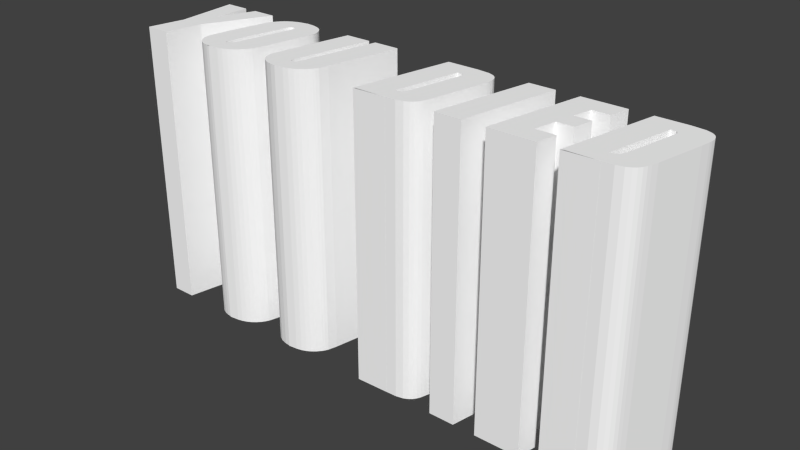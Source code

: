 # Source: model.blend  (saved by Blender 2.64.0; exported with 4.5.12 LTS)
import bpy
from mathutils import Matrix  # noqa: F401  (used for matrix-valued properties, if any)

bpy.ops.wm.read_factory_settings(use_empty=True)
scene = bpy.context.scene
scene.name = 'Scene'

# ---- collections
col_collection_1 = bpy.data.collections.new('Collection 1'); scene.collection.children.link(col_collection_1)

# ---- materials (node trees are filled in below, after node groups)
mat_svgmat_004 = bpy.data.materials.new('SVGMat.004')
mat_svgmat_004.alpha_threshold = 0.0
mat_svgmat_004.use_transparent_shadow = False
mat_svgmat_004.diffuse_color = (1.0, 1.0, 1.0, 1.0)
mat_svgmat_004.roughness = 0.5
mat_svgmat_004.line_color = (0.0, 0.0, 0.0, 1.0)

# ---- material node trees

# ---- world
world_world = bpy.data.worlds.new('World'); scene.world = world_world
world_world.color = (0.05088, 0.05088, 0.05088)
world_world.use_sun_shadow = False
world_world.sun_shadow_jitter_overblur = 0.0
world_world.cycles.sampling_method = 'MANUAL'
world_world.cycles.sample_map_resolution = 256

# ---- meshes
me_mesh = bpy.data.meshes.new('Mesh')
me_mesh.from_pydata([(0.7753, 0.2049, -0.5), (0.8836, 0.2045, -0.5), (-0.5563, -0.1518, -0.5), (-0.8049, 0.2049, -0.5), (0.2805, 0.1413, -0.5), (0.6536, 0.001126, -0.5), (-0.6396, 0.08811, -0.5), (-0.59, -0.1539, -0.5), (-0.2313, -0.1411, -0.5), (0.9288, 0.2, -0.5), (0.3036, -0.1464, -0.5), (0.1857, 0.1141, -0.5), (-0.2033, -0.1214, -0.5), (-0.2362, 0.2049, -0.5), (-0.4847, 0.2104, -0.5), (0.1275, -0.0857, -0.5), (0.9501, 0.1916, -0.5), (0.1519, -0.05448, -0.5), (-0.2479, -0.1478, -0.5), (-0.441, 0.1904, -0.5), (-0.4231, 0.1208, -0.5), (-0.5247, 0.1524, -0.5), (0.9609, 0.1824, -0.5), (-0.5113, 0.1478, -0.5), (-0.5297, 0.1501, -0.5), (-0.5343, 0.1453, -0.5), (0.967, 0.1729, -0.5), (0.09703, -0.1464, -0.5), (0.1662, -0.1451, -0.5), (-0.461, -0.06624, -0.5), (0.9721, 0.1579, -0.5), (0.4756, -0.1464, -0.5), (-0.2886, -0.09355, -0.5), (-0.1186, 0.2049, -0.5), (0.3739, 0.2049, -0.5), (-0.1794, -0.08672, -0.5), (-0.3276, 0.2049, -0.5), (0.2173, -0.1228, -0.5), (0.9722, 0.1448, -0.5), (0.972, 0.1413, -0.5), (0.971, 0.1315, -0.5), (-0.54, 0.1292, -0.5), (-0.4324, 0.18, -0.5), (-0.21, 0.2049, -0.5), (0.9657, 0.09905, -0.5), (0.2586, 0.1916, -0.5), (0.1439, -0.07707, -0.5), (0.06042, -0.1464, -0.5), (-0.2923, -0.08937, -0.5), (-0.3697, -0.1255, -0.5), (0.2694, 0.1824, -0.5), (0.01301, -0.1494, -0.5), (0.02381, -0.1464, -0.5), (-0.5779, -0.09301, -0.5), (0.1206, -0.1464, -0.5), (0.1287, -0.1464, -0.5), (-0.607, -0.152, -0.5), (0.2254, -0.1118, -0.5), (0.9326, -0.06551, -0.5), (-0.1707, -0.05455, -0.5), (-0.2666, -0.1521, -0.5), (0.61, 0.06797, -0.5), (-0.6698, -0.09441, -0.5), (-0.5207, 0.1528, -0.5), (0.2795, 0.1315, -0.5), (-0.8891, 0.2049, -0.5), (-0.2835, -0.09436, -0.5), (0.1799, 0.1432, -0.5), (0.927, -0.08662, -0.5), (0.9227, -0.09999, -0.5), (-0.2736, -0.09104, -0.5), (-0.2848, -0.09432, -0.5), (0.08549, -0.1464, -0.5), (-0.5077, -0.1334, -0.5), (0.9169, -0.1118, -0.5), (-0.8104, 0.06801, -0.5), (-0.5708, -0.09436, -0.5), (-0.3776, -0.1129, -0.5), (0.9088, -0.1228, -0.5), (-0.4731, -0.09691, -0.5), (-0.5124, 0.1251, -0.5), (-0.3416, -0.1454, -0.5), (0.1862, 0.1385, -0.5), (0.8982, -0.1316, -0.5), (0.2312, -0.09999, -0.5), (-0.5917, -0.1556, -0.5), (0.1374, -0.08285, -0.5), (-0.5219, 0.1528, -0.5), (0.8824, -0.1396, -0.5), (0.6482, -0.07613, -0.5), (-0.2973, -0.1542, -0.5), (-0.2922, -0.07621, -0.5), (0.5459, 0.2049, -0.5), (0.6232, 0.1346, -0.5), (-0.2982, -0.1552, -0.5), (-0.5892, 0.1883, -0.5), (0.8577, -0.1451, -0.5), (0.1633, 0.1451, -0.5), (0.2755, 0.1729, -0.5), (0.1879, 0.132, -0.5), (-0.6044, 0.1748, -0.5), (0.2807, 0.1448, -0.5), (-0.5814, -0.08642, -0.5), (-0.5788, -0.06339, -0.5), (-0.383, -0.08228, -0.5), (0.3949, -0.1464, -0.5), (-0.5224, -0.1415, -0.5), (0.6842, 0.1346, -0.5), (0.8202, -0.1464, -0.5), (0.812, -0.1464, -0.5), (0.2067, -0.1316, -0.5), (-0.7952, 0.1108, -0.5), (0.7989, -0.1464, -0.5), (0.7885, -0.1464, -0.5), (0.777, -0.1464, -0.5), (0.7647, -0.1464, -0.5), (0.7519, -0.1464, -0.5), (0.7392, -0.1464, -0.5), (0.7268, -0.1464, -0.5), (0.7153, -0.1464, -0.5), (0.7045, -0.1494, -0.5), (0.5811, -0.07613, -0.5), (0.8082, -0.08645, -0.5), (-0.6507, -0.132, -0.5), (0.819, -0.0857, -0.5), (0.07316, -0.1464, -0.5), (-0.3187, -0.1517, -0.5), (0.2412, -0.06529, -0.5), (0.8289, -0.08285, -0.5), (-0.5106, 0.141, -0.5), (-0.4247, 0.1644, -0.5), (0.5965, 0.001126, -0.5), (-0.1844, -0.09694, -0.5), (0.8354, -0.07707, -0.5), (0.08378, 0.2049, -0.5), (0.6983, 0.2049, -0.5), (0.1074, -0.1464, -0.5), (-0.4521, 0.1988, -0.5), (-0.2177, -0.1332, -0.5), (0.8434, -0.05448, -0.5), (-0.5612, -0.09123, -0.5), (-0.5354, 0.2103, -0.5), (-0.5723, -0.09431, -0.5), (-0.7579, 0.2049, -0.5), (0.04768, -0.1464, -0.5), (-0.4296, 0.08175, -0.5), (0.2355, -0.08662, -0.5), (0.634, -0.1464, -0.5), (-0.6657, -0.1091, -0.5), (-0.4947, -0.1234, -0.5), (0.1167, -0.08645, -0.5), (-0.467, -0.08532, -0.5), (-0.2632, -0.06075, -0.5), (0.1909, -0.1396, -0.5), (0.8772, 0.1141, -0.5), (-0.6289, 0.1322, -0.5), (-0.1895, -0.105, -0.5), (-0.5566, -0.08502, -0.5), (-0.6703, -0.07521, -0.5), (-0.36, -0.1347, -0.5), (-0.3756, -0.03504, -0.5), (-0.6191, 0.1553, -0.5), (-0.6621, -0.0233, -0.5), (-0.6248, -0.1475, -0.5), (-0.3821, -0.09767, -0.5), (-0.4211, 0.1416, -0.5), (0.8794, 0.132, -0.5), (0.2743, 0.09915, -0.5), (0.667, 0.06797, -0.5), (-0.5213, 0.2119, -0.5), (0.03534, -0.1464, -0.5), (-0.4523, -0.03033, -0.5), (-0.5167, 0.2139, -0.5), (-0.5662, -0.09387, -0.5), (0.8777, 0.1385, -0.5), (0.2806, 0.1579, -0.5), (-0.5495, -0.06034, -0.5), (-0.2793, -0.09396, -0.5), (-0.4805, -0.1082, -0.5), (-0.5388, -0.1478, -0.5), (-0.2688, -0.08296, -0.5), (0.8714, 0.1432, -0.5), (-0.5153, 0.152, -0.5), (-0.4674, 0.2059, -0.5), (0.1921, 0.2045, -0.5), (-0.8073, 0.1114, -0.5), (-0.5551, 0.2056, -0.5), (-0.5731, 0.1981, -0.5), (-0.4221, 0.1528, -0.5), (-0.6397, -0.1405, -0.5), (0.2373, 0.2, -0.5), (0.8548, 0.1451, -0.5), (0.4653, 0.2049, -0.5), (-0.6593, -0.1216, -0.5), (-0.6736, 0.2049, -0.5), (-0.7852, -0.01927, -0.5), (-0.8106, -0.1464, -0.5), (-0.8952, -0.1464, -0.5), (-0.8698, -0.01927, -0.5), (0.7753, 0.2049, 0.5), (0.8836, 0.2045, 0.5), (-0.5563, -0.1518, 0.5), (-0.8049, 0.2049, 0.5), (0.2805, 0.1413, 0.5), (0.6536, 0.001126, 0.5), (-0.6396, 0.08811, 0.5), (-0.59, -0.1539, 0.5), (-0.2313, -0.1411, 0.5), (0.9288, 0.2, 0.5), (0.3036, -0.1464, 0.5), (0.1857, 0.1141, 0.5), (-0.2033, -0.1214, 0.5), (-0.2362, 0.2049, 0.5), (-0.4847, 0.2104, 0.5), (0.1275, -0.0857, 0.5), (0.9501, 0.1916, 0.5), (0.1519, -0.05448, 0.5), (-0.2479, -0.1478, 0.5), (-0.441, 0.1904, 0.5), (-0.4231, 0.1208, 0.5), (-0.5247, 0.1524, 0.5), (0.9609, 0.1824, 0.5), (-0.5113, 0.1478, 0.5), (-0.5297, 0.1501, 0.5), (-0.5343, 0.1453, 0.5), (0.967, 0.1729, 0.5), (0.09703, -0.1464, 0.5), (0.1662, -0.1451, 0.5), (-0.461, -0.06624, 0.5), (0.9721, 0.1579, 0.5), (0.4756, -0.1464, 0.5), (-0.2886, -0.09355, 0.5), (-0.1186, 0.2049, 0.5), (0.3739, 0.2049, 0.5), (-0.1794, -0.08672, 0.5), (-0.3276, 0.2049, 0.5), (0.2173, -0.1228, 0.5), (0.9722, 0.1448, 0.5), (0.972, 0.1413, 0.5), (0.971, 0.1315, 0.5), (-0.54, 0.1292, 0.5), (-0.4324, 0.18, 0.5), (-0.21, 0.2049, 0.5), (0.9657, 0.09905, 0.5), (0.2586, 0.1916, 0.5), (0.1439, -0.07707, 0.5), (0.06042, -0.1464, 0.5), (-0.2923, -0.08937, 0.5), (-0.3697, -0.1255, 0.5), (0.2694, 0.1824, 0.5), (0.01301, -0.1494, 0.5), (0.02381, -0.1464, 0.5), (-0.5779, -0.09301, 0.5), (0.1206, -0.1464, 0.5), (0.1287, -0.1464, 0.5), (-0.607, -0.152, 0.5), (0.2254, -0.1118, 0.5), (0.9326, -0.06551, 0.5), (-0.1707, -0.05455, 0.5), (-0.2666, -0.1521, 0.5), (0.61, 0.06797, 0.5), (-0.6698, -0.09441, 0.5), (-0.5207, 0.1528, 0.5), (0.2795, 0.1315, 0.5), (-0.8891, 0.2049, 0.5), (-0.2835, -0.09436, 0.5), (0.1799, 0.1432, 0.5), (0.927, -0.08662, 0.5), (0.9227, -0.09999, 0.5), (-0.2736, -0.09104, 0.5), (-0.2848, -0.09432, 0.5), (0.08549, -0.1464, 0.5), (-0.5077, -0.1334, 0.5), (0.9169, -0.1118, 0.5), (-0.8104, 0.06801, 0.5), (-0.5708, -0.09436, 0.5), (-0.3776, -0.1129, 0.5), (0.9088, -0.1228, 0.5), (-0.4731, -0.09691, 0.5), (-0.5124, 0.1251, 0.5), (-0.3416, -0.1454, 0.5), (0.1862, 0.1385, 0.5), (0.8982, -0.1316, 0.5), (0.2312, -0.09999, 0.5), (-0.5917, -0.1556, 0.5), (0.1374, -0.08285, 0.5), (-0.5219, 0.1528, 0.5), (0.8824, -0.1396, 0.5), (0.6482, -0.07613, 0.5), (-0.2973, -0.1542, 0.5), (-0.2922, -0.07621, 0.5), (0.5459, 0.2049, 0.5), (0.6232, 0.1346, 0.5), (-0.2982, -0.1552, 0.5), (-0.5892, 0.1883, 0.5), (0.8577, -0.1451, 0.5), (0.1633, 0.1451, 0.5), (0.2755, 0.1729, 0.5), (0.1879, 0.132, 0.5), (-0.6044, 0.1748, 0.5), (0.2807, 0.1448, 0.5), (-0.5814, -0.08642, 0.5), (-0.5788, -0.06339, 0.5), (-0.383, -0.08228, 0.5), (0.3949, -0.1464, 0.5), (-0.5224, -0.1415, 0.5), (0.6842, 0.1346, 0.5), (0.8202, -0.1464, 0.5), (0.812, -0.1464, 0.5), (0.2067, -0.1316, 0.5), (-0.7952, 0.1108, 0.5), (0.7989, -0.1464, 0.5), (0.7885, -0.1464, 0.5), (0.777, -0.1464, 0.5), (0.7647, -0.1464, 0.5), (0.7519, -0.1464, 0.5), (0.7392, -0.1464, 0.5), (0.7268, -0.1464, 0.5), (0.7153, -0.1464, 0.5), (0.7045, -0.1494, 0.5), (0.5811, -0.07613, 0.5), (0.8082, -0.08645, 0.5), (-0.6507, -0.132, 0.5), (0.819, -0.0857, 0.5), (0.07316, -0.1464, 0.5), (-0.3187, -0.1517, 0.5), (0.2412, -0.06529, 0.5), (0.8289, -0.08285, 0.5), (-0.5106, 0.141, 0.5), (-0.4247, 0.1644, 0.5), (0.5965, 0.001126, 0.5), (-0.1844, -0.09694, 0.5), (0.8354, -0.07707, 0.5), (0.08378, 0.2049, 0.5), (0.6983, 0.2049, 0.5), (0.1074, -0.1464, 0.5), (-0.4521, 0.1988, 0.5), (-0.2177, -0.1332, 0.5), (0.8434, -0.05448, 0.5), (-0.5612, -0.09123, 0.5), (-0.5354, 0.2103, 0.5), (-0.5723, -0.09431, 0.5), (-0.7579, 0.2049, 0.5), (0.04768, -0.1464, 0.5), (-0.4296, 0.08175, 0.5), (0.2355, -0.08662, 0.5), (0.634, -0.1464, 0.5), (-0.6657, -0.1091, 0.5), (-0.4947, -0.1234, 0.5), (0.1167, -0.08645, 0.5), (-0.467, -0.08532, 0.5), (-0.2632, -0.06075, 0.5), (0.1909, -0.1396, 0.5), (0.8772, 0.1141, 0.5), (-0.6289, 0.1322, 0.5), (-0.1895, -0.105, 0.5), (-0.5566, -0.08502, 0.5), (-0.6703, -0.07521, 0.5), (-0.36, -0.1347, 0.5), (-0.3756, -0.03504, 0.5), (-0.6191, 0.1553, 0.5), (-0.6621, -0.0233, 0.5), (-0.6248, -0.1475, 0.5), (-0.3821, -0.09767, 0.5), (-0.4211, 0.1416, 0.5), (0.8794, 0.132, 0.5), (0.2743, 0.09915, 0.5), (0.667, 0.06797, 0.5), (-0.5213, 0.2119, 0.5), (0.03534, -0.1464, 0.5), (-0.4523, -0.03033, 0.5), (-0.5167, 0.2139, 0.5), (-0.5662, -0.09387, 0.5), (0.8777, 0.1385, 0.5), (0.2806, 0.1579, 0.5), (-0.5495, -0.06034, 0.5), (-0.2793, -0.09396, 0.5), (-0.4805, -0.1082, 0.5), (-0.5388, -0.1478, 0.5), (-0.2688, -0.08296, 0.5), (0.8714, 0.1432, 0.5), (-0.5153, 0.152, 0.5), (-0.4674, 0.2059, 0.5), (0.1921, 0.2045, 0.5), (-0.8073, 0.1114, 0.5), (-0.5551, 0.2056, 0.5), (-0.5731, 0.1981, 0.5), (-0.4221, 0.1528, 0.5), (-0.6397, -0.1405, 0.5), (0.2373, 0.2, 0.5), (0.8548, 0.1451, 0.5), (0.4653, 0.2049, 0.5), (-0.6593, -0.1216, 0.5), (-0.6736, 0.2049, 0.5), (-0.7852, -0.01927, 0.5), (-0.8106, -0.1464, 0.5), (-0.8952, -0.1464, 0.5), (-0.8698, -0.01927, 0.5)], [], [(198, 65, 3), (164, 48, 32), (125, 47, 55), (97, 45, 50), (116, 117, 108), (119, 120, 108), (97, 101, 4), (10, 34, 192), (140, 157, 151), (160, 36, 91), (51, 110, 153), (93, 92, 135), (114, 115, 108), (118, 119, 108), (143, 194, 195), (10, 192, 105), (144, 170, 55), (31, 61, 131), (191, 16, 22), (54, 136, 55), (67, 4, 64), (111, 143, 195), (198, 3, 185), (163, 189, 106), (170, 52, 55), (181, 191, 39), (43, 33, 59), (51, 153, 28), (112, 113, 108), (31, 92, 93), (198, 185, 75), (180, 59, 35), (51, 37, 110), (75, 111, 195), (191, 26, 30), (67, 97, 4), (66, 177, 132), (198, 75, 195), (197, 198, 195), (197, 195, 196), (76, 173, 79), (47, 144, 55), (11, 99, 64), (173, 151, 79), (56, 163, 2), (169, 172, 14), (141, 169, 14), (174, 181, 40), (120, 78, 83), (49, 12, 138), (126, 81, 18), (31, 89, 147), (90, 60, 94), (141, 14, 183), (186, 141, 183), (56, 2, 85), (191, 30, 38), (157, 176, 151), (31, 121, 89), (128, 58, 68), (159, 49, 138), (82, 67, 64), (181, 39, 40), (186, 183, 137), (187, 186, 137), (154, 166, 40), (62, 79, 178), (62, 158, 102), (193, 148, 178), (158, 103, 102), (120, 68, 69), (187, 137, 19), (95, 187, 19), (176, 80, 145), (97, 50, 98), (51, 150, 146), (86, 127, 146), (191, 1, 9), (123, 193, 149), (95, 19, 42), (164, 32, 71), (120, 191, 122), (100, 95, 42), (131, 168, 5), (193, 178, 149), (164, 71, 66), (46, 17, 127), (100, 42, 130), (148, 62, 178), (81, 159, 8), (164, 104, 48), (62, 142, 76), (161, 100, 130), (31, 131, 121), (166, 174, 40), (154, 40, 44), (128, 133, 58), (139, 154, 44), (62, 102, 53), (161, 130, 188), (176, 171, 29), (63, 161, 188), (161, 63, 87), (182, 63, 188), (161, 87, 21), (77, 164, 156), (182, 188, 165), (104, 160, 91), (191, 9, 16), (86, 46, 127), (163, 106, 179), (51, 84, 57), (17, 11, 167), (161, 21, 24), (120, 74, 78), (164, 66, 132), (124, 128, 68), (120, 83, 88), (23, 182, 165), (81, 8, 18), (104, 91, 48), (120, 122, 68), (15, 86, 146), (133, 139, 58), (62, 76, 79), (51, 134, 184), (161, 24, 25), (90, 126, 60), (36, 13, 91), (7, 56, 85), (52, 51, 55), (1, 120, 0), (17, 167, 127), (155, 161, 25), (152, 43, 59), (129, 23, 165), (97, 175, 101), (191, 22, 26), (189, 123, 73), (176, 29, 151), (72, 125, 55), (155, 25, 41), (27, 72, 55), (139, 44, 58), (163, 179, 2), (159, 138, 8), (80, 129, 165), (49, 77, 12), (51, 57, 37), (173, 140, 151), (150, 15, 146), (115, 116, 108), (189, 73, 106), (80, 165, 20), (120, 69, 74), (99, 82, 64), (177, 35, 132), (158, 162, 103), (31, 93, 61), (136, 27, 55), (97, 190, 45), (97, 184, 190), (180, 152, 59), (191, 38, 39), (113, 114, 108), (93, 135, 107), (131, 61, 168), (120, 1, 191), (51, 146, 84), (97, 98, 175), (117, 118, 108), (77, 156, 12), (80, 20, 145), (62, 53, 142), (6, 155, 41), (51, 97, 150), (123, 149, 73), (51, 184, 97), (11, 64, 167), (177, 70, 35), (122, 124, 68), (126, 18, 60), (70, 180, 35), (109, 112, 108), (164, 132, 156), (120, 88, 96), (176, 145, 171), (6, 103, 162), (6, 41, 103), (397, 202, 264), (363, 231, 247), (324, 254, 246), (296, 249, 244), (315, 307, 316), (318, 307, 319), (296, 203, 300), (209, 391, 233), (339, 350, 356), (359, 290, 235), (250, 352, 309), (292, 334, 291), (313, 307, 314), (317, 307, 318), (342, 394, 393), (209, 304, 391), (343, 254, 369), (230, 330, 260), (390, 221, 215), (253, 254, 335), (266, 263, 203), (310, 394, 342), (397, 384, 202), (362, 305, 388), (369, 254, 251), (380, 238, 390), (242, 258, 232), (250, 227, 352), (311, 307, 312), (230, 292, 291), (397, 274, 384), (379, 234, 258), (250, 309, 236), (274, 394, 310), (390, 229, 225), (266, 203, 296), (265, 331, 376), (397, 394, 274), (396, 394, 397), (396, 395, 394), (275, 278, 372), (246, 254, 343), (210, 263, 298), (372, 278, 350), (255, 201, 362), (368, 213, 371), (340, 213, 368), (373, 239, 380), (319, 282, 277), (248, 337, 211), (325, 217, 280), (230, 346, 288), (289, 293, 259), (340, 382, 213), (385, 382, 340), (255, 284, 201), (390, 237, 229), (356, 350, 375), (230, 288, 320), (327, 267, 257), (358, 337, 248), (281, 263, 266), (380, 239, 238), (385, 336, 382), (386, 336, 385), (353, 239, 365), (261, 377, 278), (261, 301, 357), (392, 377, 347), (357, 301, 302), (319, 268, 267), (386, 218, 336), (294, 218, 386), (375, 344, 279), (296, 297, 249), (250, 345, 349), (285, 345, 326), (390, 208, 200), (322, 348, 392), (294, 241, 218), (363, 270, 231), (319, 321, 390), (299, 241, 294), (330, 204, 367), (392, 348, 377), (363, 265, 270), (245, 326, 216), (299, 329, 241), (347, 377, 261), (280, 207, 358), (363, 247, 303), (261, 275, 341), (360, 329, 299), (230, 320, 330), (365, 239, 373), (353, 243, 239), (327, 257, 332), (338, 243, 353), (261, 252, 301), (360, 387, 329), (375, 228, 370), (262, 387, 360), (360, 286, 262), (381, 387, 262), (360, 220, 286), (276, 355, 363), (381, 364, 387), (303, 290, 359), (390, 215, 208), (285, 326, 245), (362, 378, 305), (250, 256, 283), (216, 366, 210), (360, 223, 220), (319, 277, 273), (363, 331, 265), (323, 267, 327), (319, 287, 282), (222, 364, 381), (280, 217, 207), (303, 247, 290), (319, 267, 321), (214, 345, 285), (332, 257, 338), (261, 278, 275), (250, 383, 333), (360, 224, 223), (289, 259, 325), (235, 290, 212), (206, 284, 255), (251, 254, 250), (200, 199, 319), (216, 326, 366), (354, 224, 360), (351, 258, 242), (328, 364, 222), (296, 300, 374), (390, 225, 221), (388, 272, 322), (375, 350, 228), (271, 254, 324), (354, 240, 224), (226, 254, 271), (338, 257, 243), (362, 201, 378), (358, 207, 337), (279, 364, 328), (248, 211, 276), (250, 236, 256), (372, 350, 339), (349, 345, 214), (314, 307, 315), (388, 305, 272), (279, 219, 364), (319, 273, 268), (298, 263, 281), (376, 331, 234), (357, 302, 361), (230, 260, 292), (335, 254, 226), (296, 244, 389), (296, 389, 383), (379, 258, 351), (390, 238, 237), (312, 307, 313), (292, 306, 334), (330, 367, 260), (319, 390, 200), (250, 283, 345), (296, 374, 297), (316, 307, 317), (276, 211, 355), (279, 344, 219), (261, 341, 252), (205, 240, 354), (250, 349, 296), (322, 272, 348), (250, 296, 383), (210, 366, 263), (376, 234, 269), (321, 267, 323), (325, 259, 217), (269, 234, 379), (308, 307, 311), (363, 355, 331), (319, 295, 287), (375, 370, 344), (205, 361, 302), (205, 302, 240), (313, 314, 115, 114), (14, 172, 371, 213), (218, 241, 42, 19), (354, 360, 161, 155), (33, 43, 242, 232), (222, 381, 182, 23), (205, 354, 155, 6), (362, 388, 189, 163), (261, 357, 158, 62), (43, 152, 351, 242), (21, 87, 286, 220), (66, 71, 270, 265), (332, 338, 139, 133), (217, 259, 60, 18), (393, 394, 195, 194), (148, 193, 392, 347), (272, 305, 106, 73), (255, 362, 163, 56), (380, 390, 191, 181), (273, 277, 78, 74), (15, 150, 349, 214), (221, 225, 26, 22), (212, 290, 91, 13), (232, 258, 59, 33), (295, 319, 120, 96), (316, 317, 118, 117), (228, 350, 151, 29), (244, 249, 50, 45), (394, 395, 196, 195), (318, 319, 120, 119), (121, 131, 330, 320), (289, 325, 126, 90), (32, 48, 247, 231), (240, 302, 103, 41), (73, 149, 348, 272), (213, 382, 183, 14), (307, 308, 109, 108), (268, 273, 74, 69), (260, 367, 168, 61), (149, 178, 377, 348), (28, 153, 352, 227), (57, 84, 283, 256), (311, 312, 113, 112), (123, 189, 388, 322), (46, 86, 285, 245), (356, 375, 176, 157), (206, 255, 56, 7), (238, 239, 40, 39), (63, 182, 381, 262), (259, 293, 94, 60), (84, 146, 345, 283), (333, 383, 184, 134), (305, 378, 179, 106), (233, 391, 192, 34), (241, 329, 130, 42), (274, 310, 111, 75), (234, 331, 132, 35), (383, 389, 190, 184), (203, 263, 64, 4), (200, 208, 9, 1), (186, 187, 386, 385), (329, 387, 188, 130), (199, 200, 1, 0), (249, 297, 98, 50), (323, 327, 128, 124), (65, 198, 397, 264), (140, 173, 372, 339), (45, 190, 389, 244), (214, 285, 86, 15), (342, 393, 194, 143), (229, 237, 38, 30), (89, 121, 320, 288), (8, 138, 337, 207), (62, 148, 347, 261), (51, 52, 251, 250), (100, 161, 360, 299), (277, 282, 83, 78), (395, 396, 197, 196), (75, 185, 384, 274), (7, 85, 284, 206), (288, 346, 147, 89), (223, 224, 25, 24), (243, 257, 58, 44), (3, 65, 264, 202), (23, 129, 328, 222), (253, 335, 136, 54), (321, 323, 124, 122), (201, 284, 85, 2), (343, 369, 170, 144), (338, 353, 154, 139), (20, 165, 364, 219), (210, 298, 99, 11), (108, 120, 319, 307), (310, 342, 143, 111), (13, 36, 235, 212), (122, 191, 390, 321), (10, 105, 304, 209), (248, 276, 77, 49), (165, 188, 387, 364), (309, 352, 153, 110), (54, 55, 254, 253), (47, 125, 324, 246), (276, 363, 164, 77), (340, 368, 169, 141), (4, 101, 300, 203), (291, 334, 135, 92), (365, 373, 174, 166), (262, 286, 87, 63), (282, 287, 88, 83), (11, 17, 216, 210), (104, 164, 363, 303), (29, 171, 370, 228), (2, 179, 378, 201), (31, 147, 346, 230), (280, 358, 159, 81), (220, 223, 24, 21), (326, 345, 146, 127), (101, 175, 374, 300), (239, 243, 44, 40), (339, 356, 157, 140), (79, 151, 350, 278), (48, 91, 290, 247), (76, 142, 341, 275), (230, 291, 92, 31), (102, 103, 302, 301), (257, 267, 68, 58), (353, 365, 166, 154), (287, 295, 96, 88), (226, 271, 72, 27), (215, 221, 22, 16), (0, 120, 319, 199), (105, 192, 391, 304), (67, 82, 281, 266), (127, 167, 366, 326), (267, 268, 69, 68), (49, 159, 358, 248), (202, 384, 185, 3), (331, 355, 156, 132), (52, 170, 369, 251), (224, 240, 41, 25), (207, 217, 18, 8), (344, 370, 171, 145), (275, 372, 173, 76), (53, 102, 301, 252), (80, 176, 375, 279), (308, 311, 112, 109), (219, 344, 145, 20), (231, 270, 71, 32), (208, 215, 16, 9), (296, 349, 150, 97), (81, 126, 325, 280), (209, 233, 34, 10), (263, 366, 167, 64), (396, 397, 198, 197), (35, 59, 258, 234), (107, 135, 334, 306), (227, 250, 51, 28), (36, 160, 359, 235), (294, 386, 187, 95), (314, 315, 116, 115), (265, 376, 177, 66), (5, 168, 367, 204), (93, 107, 306, 292), (252, 341, 142, 53), (246, 343, 144, 47), (236, 309, 110, 37), (70, 177, 376, 269), (19, 137, 336, 218), (27, 136, 335, 226), (250, 254, 55, 51), (278, 377, 178, 79), (315, 316, 117, 116), (269, 379, 180, 70), (303, 359, 160, 104), (357, 361, 162, 158), (82, 99, 298, 281), (37, 57, 256, 236), (361, 205, 6, 162), (322, 392, 193, 123), (211, 337, 138, 12), (271, 324, 125, 72), (237, 238, 39, 38), (152, 180, 379, 351), (204, 330, 131, 5), (95, 100, 299, 294), (327, 332, 133, 128), (17, 46, 245, 216), (225, 229, 30, 26), (368, 371, 172, 169), (137, 183, 382, 336), (90, 94, 293, 289), (297, 374, 175, 98), (279, 328, 129, 80), (141, 186, 385, 340), (61, 93, 292, 260), (12, 156, 355, 211), (250, 333, 134, 51), (266, 296, 97, 67), (312, 313, 114, 113), (373, 380, 181, 174), (317, 318, 119, 118)])
me_mesh.materials.append(mat_svgmat_004)
me_mesh.use_remesh_preserve_volume = False
me_mesh.use_remesh_preserve_attributes = False
me_mesh.use_mirror_vertex_groups = False
me_mesh.update()

# ---- objects
ob_curve_002 = bpy.data.objects.new('Curve.002', me_mesh)

# ---- transforms, parenting, visibility, modifiers, constraints
ob_curve_002.location = (0.0, 0.0, 0.0)
ob_curve_002.lineart.crease_threshold = 0.0

# ---- collection membership
col_collection_1.objects.link(ob_curve_002)

# ---- scene / render settings (as saved in the file)
scene.frame_start = 1; scene.frame_end = 1; scene.frame_set(1)
scene.render.engine = 'BLENDER_EEVEE_NEXT'
scene.render.image_settings.color_mode = 'RGB'
scene.render.image_settings.compression = 90
scene.render.resolution_percentage = 50
scene.render.dither_intensity = 0.0
scene.render.bake_margin = 2
scene.render.bake_bias = 0.0
scene.cycles.use_denoising = False
scene.cycles.samples = 10
scene.cycles.sampling_pattern = 'TABULATED_SOBOL'
scene.cycles.light_sampling_threshold = 0.0
scene.cycles.use_adaptive_sampling = False
scene.cycles.use_light_tree = False
scene.cycles.blur_glossy = 0.0
scene.cycles.volume_bounces = 1
scene.cycles.pixel_filter_type = 'GAUSSIAN'
scene.cycles.sample_clamp_indirect = 0.0
scene.view_settings.view_transform = 'Standard'
bpy.context.view_layer.update()

# ---- added for rendering (the .blend has no active camera and no usable light): camera, sun
cam_auto = bpy.data.cameras.new('AutoCamera')
cam_auto.lens = 50.0
cam_auto.sensor_width = 36.0
cam_auto.clip_end = 1000.0
ob_auto_camera = bpy.data.objects.new('AutoCamera', cam_auto)
scene.collection.objects.link(ob_auto_camera)
ob_auto_camera.location = (2.02803, -2.35828, 1.59162)
ob_auto_camera.rotation_euler = (1.09748, -7.21219e-08, 0.694738)
scene.camera = ob_auto_camera
light_auto_sun = bpy.data.lights.new('AutoSun', 'SUN')
light_auto_sun.energy = 3.0
light_auto_sun.angle = 0.0523599
ob_auto_sun = bpy.data.objects.new('AutoSun', light_auto_sun)
scene.collection.objects.link(ob_auto_sun)
ob_auto_sun.rotation_euler = (0.872665, 0.174533, 0.523599)
bpy.context.view_layer.update()
